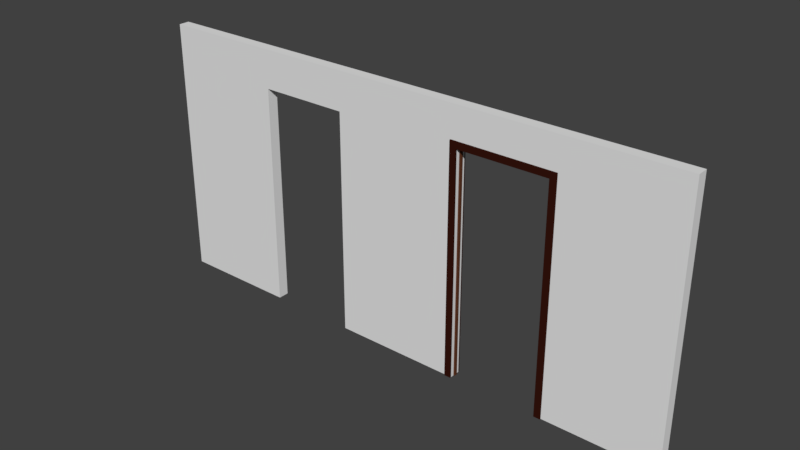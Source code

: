 # Source: door.blend  (saved by Blender 2.78.0; exported with 4.5.12 LTS)
import bpy
from mathutils import Matrix  # noqa: F401  (used for matrix-valued properties, if any)

bpy.ops.wm.read_factory_settings(use_empty=True)
scene = bpy.context.scene
scene.name = 'Scene'

# ---- collections
col_collection_1 = bpy.data.collections.new('Collection 1'); scene.collection.children.link(col_collection_1)

# ---- materials (node trees are filled in below, after node groups)
mat_material = bpy.data.materials.new('Material')
mat_material.alpha_threshold = 0.0
mat_material.use_transparent_shadow = False
mat_material.roughness = 0.5
mat_material.line_color = (0.0, 0.0, 0.0, 1.0)
mat_frame = bpy.data.materials.new('Frame')
mat_frame.alpha_threshold = 0.0
mat_frame.use_transparent_shadow = False
mat_frame.diffuse_color = (0.03741, 0.007698, 0.004285, 1.0)
mat_frame.roughness = 0.5
mat_jamb = bpy.data.materials.new('Jamb')
mat_jamb.alpha_threshold = 0.0
mat_jamb.use_transparent_shadow = False
mat_jamb.diffuse_color = (0.1193, 0.0408, 0.01944, 1.0)
mat_jamb.roughness = 0.5

# ---- material node trees

# ---- world
world_world = bpy.data.worlds.new('World'); scene.world = world_world
world_world.color = (0.05088, 0.05088, 0.05088)
world_world.use_sun_shadow = False
world_world.sun_shadow_jitter_overblur = 0.0
world_world.cycles.sampling_method = 'MANUAL'

# ---- meshes
me_cube_006 = bpy.data.meshes.new('Cube.006')
me_cube_006.from_pydata([(-0.5, 0.05, 0.0), (0.5, 0.05, 0.0), (0.5, -0.05, 0.0), (-0.5, -0.05, 0.0), (-0.5, 0.05, 2.4), (0.5, 0.05, 2.4), (0.5, -0.05, 2.4), (-0.5, -0.05, 2.4)], [], [(0, 1, 2, 3), (4, 7, 6, 5), (0, 4, 5, 1), (1, 5, 6, 2), (2, 6, 7, 3), (4, 0, 3, 7)])
_uv = me_cube_006.uv_layers.new(name='UVMap')
_uv.uv.foreach_set('vector', [6.616e-06, 1.407e-05, 1.0, 1.407e-05, 1.0, 1.407e-05, 5.811e-06, 1.407e-05, 6.616e-06, 2.4, 6.616e-06, 2.4, 1.0, 2.4, 1.0, 2.4, 6.616e-06, 1.407e-05, 6.616e-06, 2.4, 1.0, 2.4, 1.0, 1.407e-05, 1.0, 1.407e-05, 1.0, 2.4, 1.0, 2.4, 1.0, 1.407e-05, 1.0, 1.407e-05, 1.0, 2.4, 6.616e-06, 2.4, 5.811e-06, 1.407e-05, 6.616e-06, 2.4, 6.616e-06, 1.407e-05, 5.811e-06, 1.407e-05, 6.616e-06, 2.4])
me_cube_006.materials.append(mat_material)
me_cube_006.use_remesh_preserve_volume = False
me_cube_006.use_remesh_preserve_attributes = False
me_cube_006.use_mirror_vertex_groups = False
me_cube_006.update()
me_cube_002 = bpy.data.meshes.new('Cube.002')
me_cube_002.from_pydata([(-0.5, 0.05, 0.0), (0.5, 0.05, 0.0), (0.5, -0.05, 0.0), (-0.5, -0.05, 0.0), (-0.5, 0.05, 2.4), (0.5, 0.05, 2.4), (0.5, -0.05, 2.4), (-0.5, -0.05, 2.4)], [], [(0, 1, 2, 3), (4, 7, 6, 5), (0, 4, 5, 1), (1, 5, 6, 2), (2, 6, 7, 3), (4, 0, 3, 7)])
_uv = me_cube_002.uv_layers.new(name='UVMap')
_uv.uv.foreach_set('vector', [6.616e-06, 1.407e-05, 1.0, 1.407e-05, 1.0, 1.407e-05, 5.811e-06, 1.407e-05, 6.616e-06, 2.4, 6.616e-06, 2.4, 1.0, 2.4, 1.0, 2.4, 6.616e-06, 1.407e-05, 6.616e-06, 2.4, 1.0, 2.4, 1.0, 1.407e-05, 1.0, 1.407e-05, 1.0, 2.4, 1.0, 2.4, 1.0, 1.407e-05, 1.0, 1.407e-05, 1.0, 2.4, 6.616e-06, 2.4, 5.811e-06, 1.407e-05, 6.616e-06, 2.4, 6.616e-06, 1.407e-05, 5.811e-06, 1.407e-05, 6.616e-06, 2.4])
me_cube_002.materials.append(mat_material)
me_cube_002.use_remesh_preserve_volume = False
me_cube_002.use_remesh_preserve_attributes = False
me_cube_002.use_mirror_vertex_groups = False
me_cube_002.update()
me_cube = bpy.data.meshes.new('Cube')
me_cube.from_pydata([(-0.5, 0.05, 0.0), (0.5, 0.05, 0.0), (0.5, -0.05, 0.0), (-0.5, -0.05, 0.0), (-0.5, 0.05, 2.4), (0.5, 0.05, 2.4), (0.5, -0.05, 2.4), (-0.5, -0.05, 2.4), (0.41, 0.05, 2.4), (0.41, -0.05, 2.4), (0.41, 0.05, 0.0), (0.41, -0.05, 0.0), (-0.41, -0.05, 2.4), (-0.41, 0.05, 0.0), (-0.41, 0.05, 2.4), (-0.41, -0.05, 0.0), (-0.41, -0.05, 2.05), (0.41, -0.05, 2.05), (0.5, 0.05, 2.05), (-0.5, -0.05, 2.05), (-0.41, 0.05, 2.05), (0.5, -0.05, 2.05), (0.41, 0.05, 2.05), (-0.5, 0.05, 2.05)], [], [(0, 13, 15, 3), (4, 7, 12, 14), (0, 23, 20, 13), (1, 18, 21, 2), (2, 21, 17, 11), (4, 23, 19, 7), (10, 22, 18, 1), (11, 10, 1, 2), (20, 22, 17, 16), (8, 9, 6, 5), (20, 16, 15, 13), (15, 16, 19, 3), (10, 11, 17, 22), (14, 12, 9, 8), (20, 23, 4, 14), (16, 17, 9, 12), (21, 18, 5, 6), (18, 22, 8, 5), (17, 21, 6, 9), (22, 20, 14, 8), (19, 23, 0, 3), (19, 16, 12, 7)])
_uv = me_cube.uv_layers.new(name='UVMap')
_uv.uv.foreach_set('vector', [6.616e-06, 1.407e-05, 0.09, 1.407e-05, 0.09, 1.407e-05, 5.811e-06, 1.407e-05, 6.616e-06, 2.4, 6.616e-06, 2.4, 0.09001, 2.4, 0.09, 2.4, 6.616e-06, 1.407e-05, 6.616e-06, 2.05, 0.09, 2.05, 0.09, 1.407e-05, 1.0, 1.407e-05, 1.0, 2.05, 1.0, 2.05, 1.0, 1.407e-05, 1.0, 1.407e-05, 1.0, 2.05, 0.91, 2.05, 0.91, 1.407e-05, 6.616e-06, 2.4, 6.616e-06, 2.05, 6.499e-06, 2.05, 6.616e-06, 2.4, 0.91, 1.407e-05, 0.91, 2.05, 1.0, 2.05, 1.0, 1.407e-05, 0.91, 1.407e-05, 0.91, 1.407e-05, 1.0, 1.407e-05, 1.0, 1.407e-05, 0.09, 2.05, 0.91, 2.05, 0.91, 2.05, 0.09, 2.05, 0.91, 2.4, 0.91, 2.4, 1.0, 2.4, 1.0, 2.4, 0.09, 2.05, 0.09, 2.05, 0.09, 1.407e-05, 0.09, 1.407e-05, 0.09, 1.407e-05, 0.09, 2.05, 6.499e-06, 2.05, 5.811e-06, 1.407e-05, 0.91, 1.407e-05, 0.91, 1.407e-05, 0.91, 2.05, 0.91, 2.05, 0.09, 2.4, 0.09001, 2.4, 0.91, 2.4, 0.91, 2.4, 0.09, 2.05, 6.616e-06, 2.05, 6.616e-06, 2.4, 0.09, 2.4, 0.09, 2.05, 0.91, 2.05, 0.91, 2.4, 0.09001, 2.4, 1.0, 2.05, 1.0, 2.05, 1.0, 2.4, 1.0, 2.4, 1.0, 2.05, 0.91, 2.05, 0.91, 2.4, 1.0, 2.4, 0.91, 2.05, 1.0, 2.05, 1.0, 2.4, 0.91, 2.4, 0.91, 2.05, 0.09, 2.05, 0.09, 2.4, 0.91, 2.4, 6.499e-06, 2.05, 6.616e-06, 2.05, 6.616e-06, 1.407e-05, 5.811e-06, 1.407e-05, 6.499e-06, 2.05, 0.09, 2.05, 0.09001, 2.4, 6.616e-06, 2.4])
me_cube.materials.append(mat_material)
me_cube.use_remesh_preserve_volume = False
me_cube.use_remesh_preserve_attributes = False
me_cube.use_mirror_vertex_groups = False
me_cube.update()
me_cube_001 = bpy.data.meshes.new('Cube.001')
me_cube_001.from_pydata([(-0.5, 0.05, 0.0), (0.5, 0.05, 0.0), (0.5, -0.05, 0.0), (-0.5, -0.05, 0.0), (-0.5, 0.05, 2.4), (0.5, 0.05, 2.4), (0.5, -0.05, 2.4), (-0.5, -0.05, 2.4)], [], [(0, 1, 2, 3), (4, 7, 6, 5), (0, 4, 5, 1), (1, 5, 6, 2), (2, 6, 7, 3), (4, 0, 3, 7)])
_uv = me_cube_001.uv_layers.new(name='UVMap')
_uv.uv.foreach_set('vector', [6.616e-06, 1.407e-05, 1.0, 1.407e-05, 1.0, 1.407e-05, 5.811e-06, 1.407e-05, 6.616e-06, 2.4, 6.616e-06, 2.4, 1.0, 2.4, 1.0, 2.4, 6.616e-06, 1.407e-05, 6.616e-06, 2.4, 1.0, 2.4, 1.0, 1.407e-05, 1.0, 1.407e-05, 1.0, 2.4, 1.0, 2.4, 1.0, 1.407e-05, 1.0, 1.407e-05, 1.0, 2.4, 6.616e-06, 2.4, 5.811e-06, 1.407e-05, 6.616e-06, 2.4, 6.616e-06, 1.407e-05, 5.811e-06, 1.407e-05, 6.616e-06, 2.4])
me_cube_001.materials.append(mat_material)
me_cube_001.use_remesh_preserve_volume = False
me_cube_001.use_remesh_preserve_attributes = False
me_cube_001.use_mirror_vertex_groups = False
me_cube_001.update()
me_cube_004 = bpy.data.meshes.new('Cube.004')
me_cube_004.from_pydata([(-0.47, -0.00572, -1.04), (-0.47, 0.00628, -1.04), (-0.41, -0.00572, -1.04), (-0.41, 0.00628, -1.04), (0.41, -0.00572, -1.04), (0.41, 0.00628, -1.04), (0.47, -0.00572, -1.04), (0.47, 0.00628, -1.04), (-0.47, -0.006841, 1.069), (0.47, -0.00572, 1.07), (-0.47, 0.005159, 1.069), (0.47, 0.00628, 1.07), (-0.41, -0.006841, 1.01), (0.41, -0.00572, 1.01), (-0.41, 0.005159, 1.01), (0.41, 0.00628, 1.01)], [], [(0, 8, 10, 1), (1, 10, 14, 3), (3, 14, 12, 2), (4, 13, 15, 5), (5, 15, 11, 7), (7, 11, 9, 6), (8, 9, 11, 10), (10, 11, 15, 14), (14, 15, 13, 12)])
_uv = me_cube_004.uv_layers.new(name='UVMap')
_uv.uv.foreach_set('vector', [0.1192, -0.4405, 0.1191, 1.477, 0.09059, 1.476, 0.09059, -0.441, 0.09059, -0.441, 0.09059, 1.476, 0.03606, 1.422, 0.03606, -0.441, 0.03606, -0.441, 0.03606, 1.422, 0.01074, 1.423, 0.01074, -0.4407, 0.1191, -0.4426, 0.1191, 1.42, 0.09147, 1.421, 0.09148, -0.4423, 0.09148, -0.4423, 0.09147, 1.421, 0.03694, 1.475, 0.03694, -0.4423, 0.03694, -0.4423, 0.03694, 1.475, 0.01068, 1.475, 0.01068, -0.4421, 0.1285, 1.014, 0.1285, -0.01754, 0.155, -0.01763, 0.155, 1.014, 0.155, 1.014, 0.155, -0.01763, 0.2103, 0.04828, 0.2098, 0.9485, 0.2098, 0.9485, 0.2103, 0.04828, 0.2384, 0.04835, 0.2379, 0.9486])
me_cube_004.materials.append(mat_frame)
me_cube_004.use_remesh_preserve_volume = False
me_cube_004.use_remesh_preserve_attributes = False
me_cube_004.use_mirror_vertex_groups = False
me_cube_004.update()
me_cube_003 = bpy.data.meshes.new('Cube.003')
me_cube_003.from_pydata([(0.006, -0.015, 1.025), (0.802, -0.015, 1.025), (0.006, 0.015, 1.025), (0.802, 0.015, 1.025), (0.006, -0.015, 1.013), (0.802, -0.015, 1.013), (0.006, 0.015, 1.013), (0.802, 0.015, 1.013), (-0.006, -0.015, -1.025), (-0.006, -0.015, 1.025), (-0.006, 0.015, -1.025), (-0.006, 0.015, 1.025), (0.006, -0.015, -1.025), (0.006, 0.015, -1.025), (-0.006, -0.015, 1.013), (-0.006, 0.015, 1.013), (0.802, -0.015, -1.025), (0.802, 0.015, -1.025), (0.814, -0.015, -1.025), (0.814, -0.015, 1.025), (0.814, 0.015, -1.025), (0.814, 0.015, 1.025), (0.814, 0.015, 1.013), (0.814, -0.015, 1.013)], [], [(2, 3, 7, 6), (6, 7, 5, 4), (4, 5, 1, 0), (15, 11, 2, 6), (4, 0, 9, 14), (12, 4, 14, 8), (13, 6, 4, 12), (10, 15, 6, 13), (7, 3, 21, 22), (23, 19, 1, 5), (18, 23, 5, 16), (17, 7, 22, 20), (16, 5, 7, 17)])
_uv = me_cube_003.uv_layers.new(name='UVMap')
_uv.uv.foreach_set('vector', [0.3272, 0.9337, 0.3272, 0.03487, 0.3429, 0.03484, 0.3429, 0.9336, 0.3429, 0.9336, 0.3429, 0.03484, 0.3768, 0.03484, 0.3768, 0.9336, 0.3768, 0.9336, 0.3768, 0.03484, 0.3925, 0.03488, 0.3925, 0.9337, 0.4489, 1.369, 0.4491, 1.398, 0.4197, 1.399, 0.4195, 1.369, 0.39, 1.369, 0.3903, 1.399, 0.3608, 1.399, 0.3606, 1.37, 0.3903, -0.317, 0.39, 1.369, 0.3606, 1.37, 0.3608, -0.3168, 0.4197, -0.317, 0.4195, 1.369, 0.39, 1.369, 0.3903, -0.317, 0.4491, -0.3173, 0.4489, 1.369, 0.4195, 1.369, 0.4197, -0.317, 0.3011, 1.369, 0.3007, 1.399, 0.2713, 1.399, 0.2716, 1.369, 0.3599, 1.369, 0.3601, 1.399, 0.3307, 1.399, 0.3305, 1.369, 0.3604, -0.3172, 0.3599, 1.369, 0.3305, 1.369, 0.331, -0.317, 0.3015, -0.3169, 0.3011, 1.369, 0.2716, 1.369, 0.2721, -0.3173, 0.331, -0.317, 0.3305, 1.369, 0.3011, 1.369, 0.3015, -0.3169])
me_cube_003.materials.append(mat_jamb)
me_cube_003.use_remesh_preserve_volume = False
me_cube_003.use_remesh_preserve_attributes = False
me_cube_003.use_mirror_vertex_groups = False
me_cube_003.update()
me_cube_005 = bpy.data.meshes.new('Cube.005')
me_cube_005.from_pydata([(-0.5, 0.05, 0.0), (0.5, 0.05, 0.0), (0.5, -0.05, 0.0), (-0.5, -0.05, 0.0), (-0.5, 0.05, 2.4), (0.5, 0.05, 2.4), (0.5, -0.05, 2.4), (-0.5, -0.05, 2.4), (0.41, 0.05, 2.4), (0.41, -0.05, 2.4), (0.41, 0.05, 0.0), (0.41, -0.05, 0.0), (-0.41, -0.05, 2.4), (-0.41, 0.05, 0.0), (-0.41, 0.05, 2.4), (-0.41, -0.05, 0.0), (-0.41, -0.05, 2.05), (0.41, -0.05, 2.05), (0.5, 0.05, 2.05), (-0.5, -0.05, 2.05), (-0.41, 0.05, 2.05), (0.5, -0.05, 2.05), (0.41, 0.05, 2.05), (-0.5, 0.05, 2.05)], [], [(0, 13, 15, 3), (4, 7, 12, 14), (0, 23, 20, 13), (1, 18, 21, 2), (2, 21, 17, 11), (4, 23, 19, 7), (10, 22, 18, 1), (11, 10, 1, 2), (20, 22, 17, 16), (8, 9, 6, 5), (20, 16, 15, 13), (15, 16, 19, 3), (10, 11, 17, 22), (14, 12, 9, 8), (20, 23, 4, 14), (16, 17, 9, 12), (21, 18, 5, 6), (18, 22, 8, 5), (17, 21, 6, 9), (22, 20, 14, 8), (19, 23, 0, 3), (19, 16, 12, 7)])
_uv = me_cube_005.uv_layers.new(name='UVMap')
_uv.uv.foreach_set('vector', [6.616e-06, 1.407e-05, 0.09, 1.407e-05, 0.09, 1.407e-05, 5.811e-06, 1.407e-05, 6.616e-06, 2.4, 6.616e-06, 2.4, 0.09001, 2.4, 0.09, 2.4, 6.616e-06, 1.407e-05, 6.616e-06, 2.05, 0.09, 2.05, 0.09, 1.407e-05, 1.0, 1.407e-05, 1.0, 2.05, 1.0, 2.05, 1.0, 1.407e-05, 1.0, 1.407e-05, 1.0, 2.05, 0.91, 2.05, 0.91, 1.407e-05, 6.616e-06, 2.4, 6.616e-06, 2.05, 6.499e-06, 2.05, 6.616e-06, 2.4, 0.91, 1.407e-05, 0.91, 2.05, 1.0, 2.05, 1.0, 1.407e-05, 0.91, 1.407e-05, 0.91, 1.407e-05, 1.0, 1.407e-05, 1.0, 1.407e-05, 0.09, 2.05, 0.91, 2.05, 0.91, 2.05, 0.09, 2.05, 0.91, 2.4, 0.91, 2.4, 1.0, 2.4, 1.0, 2.4, 0.09, 2.05, 0.09, 2.05, 0.09, 1.407e-05, 0.09, 1.407e-05, 0.09, 1.407e-05, 0.09, 2.05, 6.499e-06, 2.05, 5.811e-06, 1.407e-05, 0.91, 1.407e-05, 0.91, 1.407e-05, 0.91, 2.05, 0.91, 2.05, 0.09, 2.4, 0.09001, 2.4, 0.91, 2.4, 0.91, 2.4, 0.09, 2.05, 6.616e-06, 2.05, 6.616e-06, 2.4, 0.09, 2.4, 0.09, 2.05, 0.91, 2.05, 0.91, 2.4, 0.09001, 2.4, 1.0, 2.05, 1.0, 2.05, 1.0, 2.4, 1.0, 2.4, 1.0, 2.05, 0.91, 2.05, 0.91, 2.4, 1.0, 2.4, 0.91, 2.05, 1.0, 2.05, 1.0, 2.4, 0.91, 2.4, 0.91, 2.05, 0.09, 2.05, 0.09, 2.4, 0.91, 2.4, 6.499e-06, 2.05, 6.616e-06, 2.05, 6.616e-06, 1.407e-05, 5.811e-06, 1.407e-05, 6.499e-06, 2.05, 0.09, 2.05, 0.09001, 2.4, 6.616e-06, 2.4])
me_cube_005.materials.append(mat_material)
me_cube_005.use_remesh_preserve_volume = False
me_cube_005.use_remesh_preserve_attributes = False
me_cube_005.use_mirror_vertex_groups = False
me_cube_005.update()

# ---- objects
ob_wall1_001 = bpy.data.objects.new('Wall1.001', me_cube_006)
ob_wall2 = bpy.data.objects.new('Wall2', me_cube_002)
ob_doorway2 = bpy.data.objects.new('Doorway2', me_cube)
ob_wall1 = bpy.data.objects.new('Wall1', me_cube_001)
ob_frameback = bpy.data.objects.new('FrameBack', me_cube_004)
ob_framefront = bpy.data.objects.new('FrameFront', me_cube_004)
ob_jamb = bpy.data.objects.new('Jamb', me_cube_003)
ob_doorway1 = bpy.data.objects.new('Doorway1', me_cube_005)

# ---- transforms, parenting, visibility, modifiers, constraints
ob_wall1_001.location = (3.0, 2.608e-08, 0.0)
ob_wall1_001.lock_rotations_4d = False
ob_wall1_001.empty_display_type = 'ARROWS'
ob_wall1_001.lineart.crease_threshold = 0.0
ob_wall2.location = (-1.0, 1.49e-08, 0.0)
ob_wall2.lock_rotations_4d = False
ob_wall2.empty_display_type = 'ARROWS'
ob_wall2.lineart.crease_threshold = 0.0
ob_doorway2.location = (0.0, 0.0, 0.0)
ob_doorway2.lock_rotations_4d = False
ob_doorway2.empty_display_type = 'ARROWS'
ob_doorway2.lineart.crease_threshold = 0.0
ob_wall1.location = (1.0, 2.98e-08, 0.0)
ob_wall1.lock_rotations_4d = False
ob_wall1.empty_display_type = 'ARROWS'
ob_wall1.lineart.crease_threshold = 0.0
ob_frameback.location = (2.0, 0.05579, 1.04)
ob_frameback.lineart.crease_threshold = 0.0
ob_framefront.location = (2.0, -0.05591, 1.04)
ob_framefront.rotation_euler = (0.0, -0.0, 3.142)
ob_framefront.lineart.crease_threshold = 0.0
ob_jamb.location = (1.596, -0.001353, 1.025)
ob_jamb.lineart.crease_threshold = 0.0
ob_doorway1.location = (2.0, 2.98e-08, 0.0)
ob_doorway1.lock_rotations_4d = False
ob_doorway1.empty_display_type = 'ARROWS'
ob_doorway1.lineart.crease_threshold = 0.0

# ---- collection membership
col_collection_1.objects.link(ob_wall1_001)
col_collection_1.objects.link(ob_wall2)
col_collection_1.objects.link(ob_doorway2)
col_collection_1.objects.link(ob_wall1)
col_collection_1.objects.link(ob_frameback)
col_collection_1.objects.link(ob_framefront)
col_collection_1.objects.link(ob_jamb)
col_collection_1.objects.link(ob_doorway1)

# ---- scene / render settings (as saved in the file)
scene.frame_start = 1; scene.frame_end = 250; scene.frame_set(1)
scene.render.engine = 'BLENDER_EEVEE_NEXT'
scene.render.resolution_percentage = 50
scene.render.dither_intensity = 0.0
scene.cycles.use_denoising = False
scene.cycles.samples = 128
scene.cycles.sampling_pattern = 'TABULATED_SOBOL'
scene.cycles.light_sampling_threshold = 0.0
scene.cycles.use_adaptive_sampling = False
scene.cycles.use_light_tree = False
scene.cycles.blur_glossy = 0.0
scene.cycles.sample_clamp_indirect = 0.0
scene.view_settings.view_transform = 'Standard'
bpy.context.view_layer.update()

# ---- added for rendering (the .blend has no active camera and no usable light): camera, sun
cam_auto = bpy.data.cameras.new('AutoCamera')
cam_auto.lens = 50.0
cam_auto.sensor_width = 36.0
cam_auto.clip_end = 1000.0
ob_auto_camera = bpy.data.objects.new('AutoCamera', cam_auto)
scene.collection.objects.link(ob_auto_camera)
ob_auto_camera.location = (6.13274, -6.15935, 5.30619)
ob_auto_camera.rotation_euler = (1.09748, -7.21219e-08, 0.694738)
scene.camera = ob_auto_camera
light_auto_sun = bpy.data.lights.new('AutoSun', 'SUN')
light_auto_sun.energy = 3.0
light_auto_sun.angle = 0.0523599
ob_auto_sun = bpy.data.objects.new('AutoSun', light_auto_sun)
scene.collection.objects.link(ob_auto_sun)
ob_auto_sun.rotation_euler = (0.872665, 0.174533, 0.523599)
bpy.context.view_layer.update()
